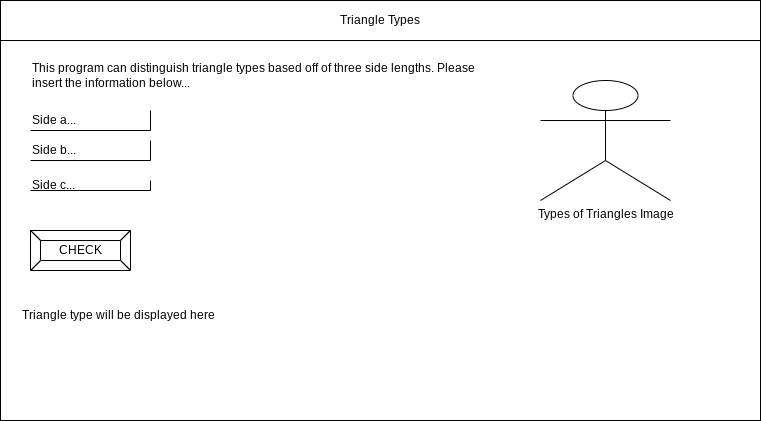

The diagram above was exported from draw.io. Its source (the exported page's mxGraphModel, read from the mxfile embedded in the PNG):
<mxGraphModel dx="209" dy="172" grid="1" gridSize="10" guides="1" tooltips="1" connect="1" arrows="1" fold="1" page="1" pageScale="1" pageWidth="850" pageHeight="1100" math="0" shadow="0">
  <root>
    <mxCell id="0" />
    <mxCell id="1" parent="0" />
    <mxCell id="2" value="" style="rounded=0;whiteSpace=wrap;html=1;" parent="1" vertex="1">
      <mxGeometry x="80" y="80" width="760" height="420" as="geometry" />
    </mxCell>
    <mxCell id="3" value="Triangle Types" style="rounded=0;whiteSpace=wrap;html=1;" parent="1" vertex="1">
      <mxGeometry x="80" y="80" width="760" height="40" as="geometry" />
    </mxCell>
    <mxCell id="4" value="Side a..." style="shape=partialRectangle;whiteSpace=wrap;html=1;top=0;left=0;fillColor=none;align=left;" parent="1" vertex="1">
      <mxGeometry x="110" y="190" width="120" height="20" as="geometry" />
    </mxCell>
    <mxCell id="6" value="CHECK" style="labelPosition=center;verticalLabelPosition=middle;align=center;html=1;shape=mxgraph.basic.button;dx=10;" parent="1" vertex="1">
      <mxGeometry x="110" y="310" width="100" height="40" as="geometry" />
    </mxCell>
    <mxCell id="7" value="This program can distinguish triangle types based off of three side lengths. Please insert the information below..." style="text;html=1;strokeColor=none;fillColor=none;align=left;verticalAlign=middle;whiteSpace=wrap;rounded=0;" vertex="1" parent="1">
      <mxGeometry x="110" y="140" width="450" height="30" as="geometry" />
    </mxCell>
    <mxCell id="8" value="Side b..." style="shape=partialRectangle;whiteSpace=wrap;html=1;top=0;left=0;fillColor=none;align=left;" vertex="1" parent="1">
      <mxGeometry x="110" y="220" width="120" height="20" as="geometry" />
    </mxCell>
    <mxCell id="9" value="Side c..." style="shape=partialRectangle;whiteSpace=wrap;html=1;top=0;left=0;fillColor=none;align=left;" vertex="1" parent="1">
      <mxGeometry x="110" y="260" width="120" height="10" as="geometry" />
    </mxCell>
    <mxCell id="17" value="Types of Triangles Image" style="shape=umlActor;verticalLabelPosition=bottom;verticalAlign=top;html=1;outlineConnect=0;" vertex="1" parent="1">
      <mxGeometry x="620" y="160" width="130" height="120" as="geometry" />
    </mxCell>
    <mxCell id="22" value="Triangle type will be displayed here" style="text;html=1;strokeColor=none;fillColor=none;align=left;verticalAlign=middle;whiteSpace=wrap;rounded=0;" vertex="1" parent="1">
      <mxGeometry x="100" y="380" width="450" height="30" as="geometry" />
    </mxCell>
  </root>
</mxGraphModel>